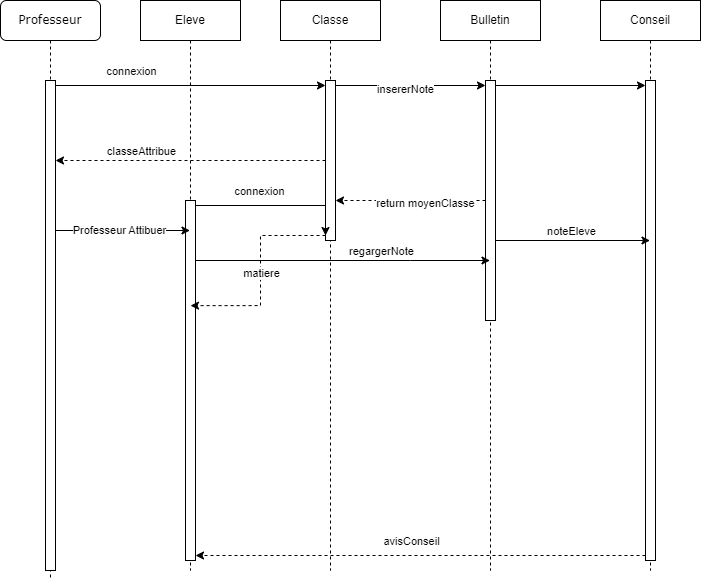

The diagram above was exported from draw.io. Its source (the exported page's mxGraphModel, read from the mxfile embedded in the PNG):
<mxGraphModel dx="1434" dy="738" grid="1" gridSize="10" guides="1" tooltips="1" connect="1" arrows="1" fold="1" page="1" pageScale="1" pageWidth="1100" pageHeight="850" background="none" math="0" shadow="0">
  <root>
    <mxCell id="0" />
    <mxCell id="1" parent="0" />
    <mxCell id="7baba1c4bc27f4b0-8" value="Professeur" style="shape=umlLifeline;perimeter=lifelinePerimeter;whiteSpace=wrap;html=1;container=1;collapsible=0;recursiveResize=0;outlineConnect=0;rounded=1;shadow=0;comic=0;labelBackgroundColor=none;strokeWidth=1;fontFamily=Verdana;fontSize=12;align=center;" parent="1" vertex="1">
      <mxGeometry x="100" y="80" width="100" height="580" as="geometry" />
    </mxCell>
    <mxCell id="RcblfyyS1Y7_5XWrOZpT-5" value="" style="html=1;points=[[0,0,0,0,5],[0,1,0,0,-5],[1,0,0,0,5],[1,1,0,0,-5]];perimeter=orthogonalPerimeter;outlineConnect=0;targetShapes=umlLifeline;portConstraint=eastwest;newEdgeStyle={&quot;curved&quot;:0,&quot;rounded&quot;:0};" vertex="1" parent="7baba1c4bc27f4b0-8">
      <mxGeometry x="45" y="80" width="10" height="490" as="geometry" />
    </mxCell>
    <mxCell id="RcblfyyS1Y7_5XWrOZpT-6" value="Classe" style="shape=umlLifeline;perimeter=lifelinePerimeter;whiteSpace=wrap;html=1;container=1;dropTarget=0;collapsible=0;recursiveResize=0;outlineConnect=0;portConstraint=eastwest;newEdgeStyle={&quot;curved&quot;:0,&quot;rounded&quot;:0};" vertex="1" parent="1">
      <mxGeometry x="380" y="80" width="100" height="570" as="geometry" />
    </mxCell>
    <mxCell id="RcblfyyS1Y7_5XWrOZpT-7" value="" style="html=1;points=[[0,0,0,0,5],[0,1,0,0,-5],[1,0,0,0,5],[1,1,0,0,-5]];perimeter=orthogonalPerimeter;outlineConnect=0;targetShapes=umlLifeline;portConstraint=eastwest;newEdgeStyle={&quot;curved&quot;:0,&quot;rounded&quot;:0};" vertex="1" parent="RcblfyyS1Y7_5XWrOZpT-6">
      <mxGeometry x="45" y="80" width="10" height="160" as="geometry" />
    </mxCell>
    <mxCell id="RcblfyyS1Y7_5XWrOZpT-8" style="edgeStyle=orthogonalEdgeStyle;rounded=0;orthogonalLoop=1;jettySize=auto;html=1;curved=0;exitX=1;exitY=0;exitDx=0;exitDy=5;exitPerimeter=0;entryX=0;entryY=0;entryDx=0;entryDy=5;entryPerimeter=0;" edge="1" parent="1" source="RcblfyyS1Y7_5XWrOZpT-5" target="RcblfyyS1Y7_5XWrOZpT-7">
      <mxGeometry relative="1" as="geometry" />
    </mxCell>
    <mxCell id="RcblfyyS1Y7_5XWrOZpT-9" value="connexion" style="edgeLabel;html=1;align=center;verticalAlign=middle;resizable=0;points=[];" vertex="1" connectable="0" parent="RcblfyyS1Y7_5XWrOZpT-8">
      <mxGeometry x="-0.0286" relative="1" as="geometry">
        <mxPoint x="-56" y="-15" as="offset" />
      </mxGeometry>
    </mxCell>
    <mxCell id="RcblfyyS1Y7_5XWrOZpT-11" value="Bulletin" style="shape=umlLifeline;perimeter=lifelinePerimeter;whiteSpace=wrap;html=1;container=1;dropTarget=0;collapsible=0;recursiveResize=0;outlineConnect=0;portConstraint=eastwest;newEdgeStyle={&quot;curved&quot;:0,&quot;rounded&quot;:0};" vertex="1" parent="1">
      <mxGeometry x="540" y="80" width="100" height="570" as="geometry" />
    </mxCell>
    <mxCell id="RcblfyyS1Y7_5XWrOZpT-12" value="" style="html=1;points=[[0,0,0,0,5],[0,1,0,0,-5],[1,0,0,0,5],[1,1,0,0,-5]];perimeter=orthogonalPerimeter;outlineConnect=0;targetShapes=umlLifeline;portConstraint=eastwest;newEdgeStyle={&quot;curved&quot;:0,&quot;rounded&quot;:0};" vertex="1" parent="RcblfyyS1Y7_5XWrOZpT-11">
      <mxGeometry x="45" y="80" width="10" height="240" as="geometry" />
    </mxCell>
    <mxCell id="RcblfyyS1Y7_5XWrOZpT-13" style="edgeStyle=orthogonalEdgeStyle;rounded=0;orthogonalLoop=1;jettySize=auto;html=1;curved=0;exitX=1;exitY=0;exitDx=0;exitDy=5;exitPerimeter=0;entryX=0;entryY=0;entryDx=0;entryDy=5;entryPerimeter=0;" edge="1" parent="1" source="RcblfyyS1Y7_5XWrOZpT-7" target="RcblfyyS1Y7_5XWrOZpT-12">
      <mxGeometry relative="1" as="geometry" />
    </mxCell>
    <mxCell id="RcblfyyS1Y7_5XWrOZpT-14" value="insererNote" style="edgeLabel;html=1;align=center;verticalAlign=middle;resizable=0;points=[];" vertex="1" connectable="0" parent="RcblfyyS1Y7_5XWrOZpT-13">
      <mxGeometry x="-0.0857" y="-3" relative="1" as="geometry">
        <mxPoint as="offset" />
      </mxGeometry>
    </mxCell>
    <mxCell id="RcblfyyS1Y7_5XWrOZpT-15" value="Conseil" style="shape=umlLifeline;perimeter=lifelinePerimeter;whiteSpace=wrap;html=1;container=1;dropTarget=0;collapsible=0;recursiveResize=0;outlineConnect=0;portConstraint=eastwest;newEdgeStyle={&quot;curved&quot;:0,&quot;rounded&quot;:0};" vertex="1" parent="1">
      <mxGeometry x="700" y="80" width="100" height="570" as="geometry" />
    </mxCell>
    <mxCell id="RcblfyyS1Y7_5XWrOZpT-16" value="" style="html=1;points=[[0,0,0,0,5],[0,1,0,0,-5],[1,0,0,0,5],[1,1,0,0,-5]];perimeter=orthogonalPerimeter;outlineConnect=0;targetShapes=umlLifeline;portConstraint=eastwest;newEdgeStyle={&quot;curved&quot;:0,&quot;rounded&quot;:0};" vertex="1" parent="RcblfyyS1Y7_5XWrOZpT-15">
      <mxGeometry x="45" y="80" width="10" height="480" as="geometry" />
    </mxCell>
    <mxCell id="RcblfyyS1Y7_5XWrOZpT-17" style="edgeStyle=orthogonalEdgeStyle;rounded=0;orthogonalLoop=1;jettySize=auto;html=1;curved=0;exitX=1;exitY=0;exitDx=0;exitDy=5;exitPerimeter=0;entryX=0;entryY=0;entryDx=0;entryDy=5;entryPerimeter=0;" edge="1" parent="1" source="RcblfyyS1Y7_5XWrOZpT-12" target="RcblfyyS1Y7_5XWrOZpT-16">
      <mxGeometry relative="1" as="geometry" />
    </mxCell>
    <mxCell id="RcblfyyS1Y7_5XWrOZpT-18" style="edgeStyle=orthogonalEdgeStyle;rounded=0;orthogonalLoop=1;jettySize=auto;html=1;curved=0;dashed=1;" edge="1" parent="1" source="RcblfyyS1Y7_5XWrOZpT-12" target="RcblfyyS1Y7_5XWrOZpT-7">
      <mxGeometry relative="1" as="geometry">
        <Array as="points">
          <mxPoint x="480" y="280" />
          <mxPoint x="480" y="280" />
        </Array>
      </mxGeometry>
    </mxCell>
    <mxCell id="RcblfyyS1Y7_5XWrOZpT-19" value="return moyenClasse" style="edgeLabel;html=1;align=center;verticalAlign=middle;resizable=0;points=[];" vertex="1" connectable="0" parent="RcblfyyS1Y7_5XWrOZpT-18">
      <mxGeometry x="-0.1867" y="2" relative="1" as="geometry">
        <mxPoint as="offset" />
      </mxGeometry>
    </mxCell>
    <mxCell id="RcblfyyS1Y7_5XWrOZpT-20" value="Eleve" style="shape=umlLifeline;perimeter=lifelinePerimeter;whiteSpace=wrap;html=1;container=1;dropTarget=0;collapsible=0;recursiveResize=0;outlineConnect=0;portConstraint=eastwest;newEdgeStyle={&quot;curved&quot;:0,&quot;rounded&quot;:0};" vertex="1" parent="1">
      <mxGeometry x="240" y="80" width="100" height="570" as="geometry" />
    </mxCell>
    <mxCell id="RcblfyyS1Y7_5XWrOZpT-21" value="" style="html=1;points=[[0,0,0,0,5],[0,1,0,0,-5],[1,0,0,0,5],[1,1,0,0,-5]];perimeter=orthogonalPerimeter;outlineConnect=0;targetShapes=umlLifeline;portConstraint=eastwest;newEdgeStyle={&quot;curved&quot;:0,&quot;rounded&quot;:0};" vertex="1" parent="RcblfyyS1Y7_5XWrOZpT-20">
      <mxGeometry x="45" y="200" width="10" height="360" as="geometry" />
    </mxCell>
    <mxCell id="RcblfyyS1Y7_5XWrOZpT-22" style="edgeStyle=orthogonalEdgeStyle;rounded=0;orthogonalLoop=1;jettySize=auto;html=1;curved=0;exitX=1;exitY=0;exitDx=0;exitDy=5;exitPerimeter=0;entryX=0;entryY=1;entryDx=0;entryDy=-5;entryPerimeter=0;" edge="1" parent="1" source="RcblfyyS1Y7_5XWrOZpT-21" target="RcblfyyS1Y7_5XWrOZpT-7">
      <mxGeometry relative="1" as="geometry">
        <Array as="points">
          <mxPoint x="425" y="285" />
        </Array>
      </mxGeometry>
    </mxCell>
    <mxCell id="RcblfyyS1Y7_5XWrOZpT-23" value="connexion" style="edgeLabel;html=1;align=center;verticalAlign=middle;resizable=0;points=[];" vertex="1" connectable="0" parent="RcblfyyS1Y7_5XWrOZpT-22">
      <mxGeometry x="-0.2125" y="-2" relative="1" as="geometry">
        <mxPoint y="-17" as="offset" />
      </mxGeometry>
    </mxCell>
    <mxCell id="RcblfyyS1Y7_5XWrOZpT-24" style="edgeStyle=orthogonalEdgeStyle;rounded=0;orthogonalLoop=1;jettySize=auto;html=1;curved=0;exitX=0;exitY=1;exitDx=0;exitDy=-5;exitPerimeter=0;entryX=0.5;entryY=0.292;entryDx=0;entryDy=0;entryPerimeter=0;dashed=1;" edge="1" parent="1" source="RcblfyyS1Y7_5XWrOZpT-7" target="RcblfyyS1Y7_5XWrOZpT-21">
      <mxGeometry relative="1" as="geometry" />
    </mxCell>
    <mxCell id="RcblfyyS1Y7_5XWrOZpT-25" value="matiere" style="edgeLabel;html=1;align=center;verticalAlign=middle;resizable=0;points=[];" vertex="1" connectable="0" parent="RcblfyyS1Y7_5XWrOZpT-24">
      <mxGeometry x="-0.0074" relative="1" as="geometry">
        <mxPoint as="offset" />
      </mxGeometry>
    </mxCell>
    <mxCell id="RcblfyyS1Y7_5XWrOZpT-26" style="edgeStyle=orthogonalEdgeStyle;rounded=0;orthogonalLoop=1;jettySize=auto;html=1;curved=0;" edge="1" parent="1" source="RcblfyyS1Y7_5XWrOZpT-21" target="RcblfyyS1Y7_5XWrOZpT-11">
      <mxGeometry relative="1" as="geometry">
        <Array as="points">
          <mxPoint x="510" y="340" />
          <mxPoint x="510" y="340" />
        </Array>
      </mxGeometry>
    </mxCell>
    <mxCell id="RcblfyyS1Y7_5XWrOZpT-27" value="regargerNote" style="edgeLabel;html=1;align=center;verticalAlign=middle;resizable=0;points=[];" vertex="1" connectable="0" parent="RcblfyyS1Y7_5XWrOZpT-26">
      <mxGeometry x="0.2767" y="2" relative="1" as="geometry">
        <mxPoint x="-3" y="-8" as="offset" />
      </mxGeometry>
    </mxCell>
    <mxCell id="RcblfyyS1Y7_5XWrOZpT-28" style="edgeStyle=orthogonalEdgeStyle;rounded=0;orthogonalLoop=1;jettySize=auto;html=1;curved=0;exitX=0;exitY=1;exitDx=0;exitDy=-5;exitPerimeter=0;entryX=1;entryY=1;entryDx=0;entryDy=-5;entryPerimeter=0;dashed=1;" edge="1" parent="1" source="RcblfyyS1Y7_5XWrOZpT-16" target="RcblfyyS1Y7_5XWrOZpT-21">
      <mxGeometry relative="1" as="geometry" />
    </mxCell>
    <mxCell id="RcblfyyS1Y7_5XWrOZpT-29" value="avisConseil" style="edgeLabel;html=1;align=center;verticalAlign=middle;resizable=0;points=[];" vertex="1" connectable="0" parent="RcblfyyS1Y7_5XWrOZpT-28">
      <mxGeometry x="-0.1022" y="-1" relative="1" as="geometry">
        <mxPoint x="-33" y="-14" as="offset" />
      </mxGeometry>
    </mxCell>
    <mxCell id="RcblfyyS1Y7_5XWrOZpT-30" style="edgeStyle=orthogonalEdgeStyle;rounded=0;orthogonalLoop=1;jettySize=auto;html=1;curved=0;exitX=1;exitY=1;exitDx=0;exitDy=-5;exitPerimeter=0;" edge="1" parent="1" source="RcblfyyS1Y7_5XWrOZpT-12" target="RcblfyyS1Y7_5XWrOZpT-15">
      <mxGeometry relative="1" as="geometry">
        <Array as="points">
          <mxPoint x="595" y="320" />
        </Array>
      </mxGeometry>
    </mxCell>
    <mxCell id="RcblfyyS1Y7_5XWrOZpT-31" value="noteEleve" style="edgeLabel;html=1;align=center;verticalAlign=middle;resizable=0;points=[];" vertex="1" connectable="0" parent="RcblfyyS1Y7_5XWrOZpT-30">
      <mxGeometry x="0.2636" y="-2" relative="1" as="geometry">
        <mxPoint x="5" y="-12" as="offset" />
      </mxGeometry>
    </mxCell>
    <mxCell id="RcblfyyS1Y7_5XWrOZpT-32" style="edgeStyle=orthogonalEdgeStyle;rounded=0;orthogonalLoop=1;jettySize=auto;html=1;curved=0;dashed=1;" edge="1" parent="1" source="RcblfyyS1Y7_5XWrOZpT-7" target="RcblfyyS1Y7_5XWrOZpT-5">
      <mxGeometry relative="1" as="geometry">
        <Array as="points">
          <mxPoint x="230" y="240" />
          <mxPoint x="230" y="240" />
        </Array>
      </mxGeometry>
    </mxCell>
    <mxCell id="RcblfyyS1Y7_5XWrOZpT-33" value="classeAttribue" style="edgeLabel;html=1;align=center;verticalAlign=middle;resizable=0;points=[];" vertex="1" connectable="0" parent="RcblfyyS1Y7_5XWrOZpT-32">
      <mxGeometry x="0.4" y="-3" relative="1" as="geometry">
        <mxPoint x="4" y="-7" as="offset" />
      </mxGeometry>
    </mxCell>
    <mxCell id="RcblfyyS1Y7_5XWrOZpT-34" style="edgeStyle=orthogonalEdgeStyle;rounded=0;orthogonalLoop=1;jettySize=auto;html=1;curved=0;" edge="1" parent="1" source="RcblfyyS1Y7_5XWrOZpT-5" target="RcblfyyS1Y7_5XWrOZpT-20">
      <mxGeometry relative="1" as="geometry">
        <Array as="points">
          <mxPoint x="180" y="310" />
          <mxPoint x="180" y="310" />
        </Array>
      </mxGeometry>
    </mxCell>
    <mxCell id="RcblfyyS1Y7_5XWrOZpT-35" value="Professeur Attibuer" style="edgeLabel;html=1;align=center;verticalAlign=middle;resizable=0;points=[];" vertex="1" connectable="0" parent="RcblfyyS1Y7_5XWrOZpT-34">
      <mxGeometry x="-0.0632" y="1" relative="1" as="geometry">
        <mxPoint as="offset" />
      </mxGeometry>
    </mxCell>
  </root>
</mxGraphModel>